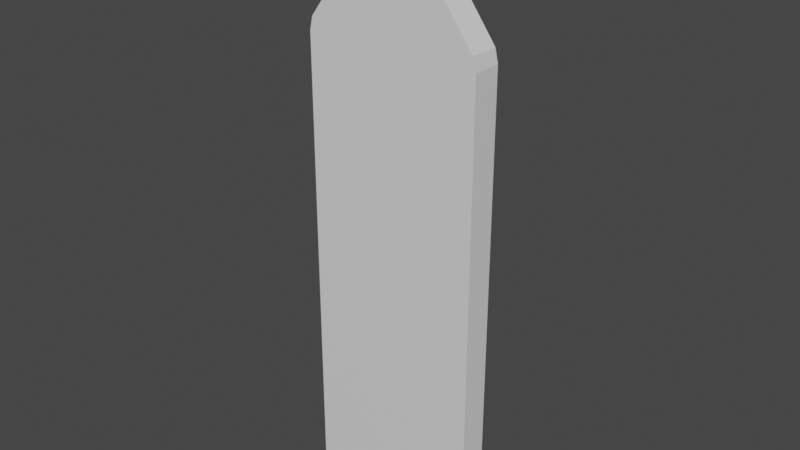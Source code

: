 # Source: WoodenStake.blend  (saved by Blender 2.81.16; exported with 4.5.12 LTS)
import bpy
from mathutils import Matrix  # noqa: F401  (used for matrix-valued properties, if any)

bpy.ops.wm.read_factory_settings(use_empty=True)
scene = bpy.context.scene
scene.name = 'Scene'

# ---- collections
col_collection = bpy.data.collections.new('Collection'); scene.collection.children.link(col_collection)

# ---- materials (node trees are filled in below, after node groups)
mat_material = bpy.data.materials.new('Material')
mat_material.alpha_threshold = 0.0
mat_material.use_transparent_shadow = False
mat_material.line_color = (0.0, 0.0, 0.0, 1.0)

# ---- material node trees
mat_material.use_nodes = True; mat_material.node_tree.nodes.clear()
_N = mat_material.node_tree.nodes; _L = mat_material.node_tree.links
n0 = _N.new('ShaderNodeOutputMaterial'); n0.name = 'Material Output'; n0.location = (300, 300)
n1 = _N.new('ShaderNodeBsdfPrincipled'); n1.name = 'Principled BSDF'; n1.location = (10, 300)
n1.distribution = 'GGX'
n1.subsurface_method = 'BURLEY'
n1.inputs[2].default_value = 0.4
n1.inputs[3].default_value = 1.45
n1.inputs[27].default_value = (0.0, 0.0, 0.0, 1.0)
n1.inputs[28].default_value = 1.0
_L.new(n1.outputs[0], n0.inputs[0])
n0.is_active_output = True

# ---- world
world_world = bpy.data.worlds.new('World'); scene.world = world_world
world_world.use_nodes = True; world_world.node_tree.nodes.clear()
_N = world_world.node_tree.nodes; _L = world_world.node_tree.links
n0 = _N.new('ShaderNodeOutputWorld'); n0.name = 'World Output'; n0.location = (300, 300)
n1 = _N.new('ShaderNodeBackground'); n1.name = 'Background'; n1.location = (10, 300)
n1.inputs[0].default_value = (0.05088, 0.05088, 0.05088, 1.0)
_L.new(n1.outputs[0], n0.inputs[0])
n0.is_active_output = True
world_world.color = (0.05088, 0.05088, 0.05088)
world_world.use_sun_shadow = False
world_world.sun_shadow_jitter_overblur = 0.0

# ---- meshes
me_cube = bpy.data.meshes.new('Cube')
me_cube.from_pydata([(0.3788, 0.06245, 0.006324), (0.3788, -0.06245, 0.006324), (-0.3788, 0.06245, 0.006324), (-0.3788, -0.06245, 0.006324), (0.366, 0.06245, 2.024), (0.3788, 0.06245, 1.968), (0.3644, 0.06245, 2.006), (0.3788, -0.06245, 1.968), (0.366, -0.06245, 2.024), (0.3644, -0.06245, 2.006), (-0.3788, 0.06245, 1.968), (-0.366, 0.06245, 2.024), (-0.3644, 0.06245, 2.006), (-0.366, -0.06245, 2.024), (-0.3788, -0.06245, 1.968), (-0.3644, -0.06245, 2.006), (0.01248, -0.06245, 2.504), (0.003745, -0.06245, 2.51), (-0.003745, -0.06245, 2.51), (-0.01248, -0.06245, 2.504), (0.003745, 0.06245, 2.51), (0.01248, 0.06245, 2.504), (-0.01248, 0.06245, 2.504), (-0.003745, 0.06245, 2.51)], [], [(13, 15, 9, 8, 16, 17, 18, 19), (11, 13, 19, 22), (4, 6, 12, 11, 22, 23, 20, 21), (2, 0, 1, 3), (0, 5, 7, 1), (8, 4, 21, 16), (3, 14, 10, 2), (1, 7, 9, 15, 14, 3), (4, 5, 6), (7, 8, 9), (10, 11, 12), (13, 14, 15), (4, 8, 7, 5), (13, 11, 10, 14), (2, 10, 12, 6, 5, 0), (20, 17, 16, 21), (18, 23, 22, 19), (20, 23, 18, 17)])
_uv = me_cube.uv_layers.new(name='UVMap')
_uv.uv.foreach_set('vector', [0.625, 1.0, 0.625, 0.9953, 0.625, 0.7547, 0.625, 0.75, 0.625, 0.75, 0.625, 0.8191, 0.625, 0.9309, 0.625, 1.0, 0.625, 0.25, 0.625, 0.0, 0.625, 0.0, 0.625, 0.25, 0.625, 0.5, 0.625, 0.4953, 0.625, 0.2547, 0.625, 0.25, 0.625, 0.25, 0.625, 0.3191, 0.625, 0.4309, 0.625, 0.5, 0.125, 0.5, 0.375, 0.5, 0.375, 0.75, 0.125, 0.75, 0.375, 0.5, 0.6203, 0.5, 0.6203, 0.75, 0.375, 0.75, 0.625, 0.75, 0.625, 0.5, 0.625, 0.5, 0.625, 0.75, 0.375, 0.0, 0.6203, 0.0, 0.6203, 0.25, 0.375, 0.25, 0.375, 0.75, 0.6203, 0.75, 0.625, 0.7547, 0.625, 0.9953, 0.6203, 1.0, 0.375, 1.0, 0.625, 0.5, 0.625, 0.5, 0.625, 0.4953, 0.6203, 0.75, 0.6272, 0.75, 0.625, 0.7547, 0.6203, 0.25, 0.6272, 0.25, 0.625, 0.2547, 0.625, 1.0, 0.625, 1.0, 0.625, 0.9953, 0.625, 0.5, 0.625, 0.75, 0.6203, 0.75, 0.6203, 0.5, 0.625, 0.0, 0.625, 0.25, 0.6203, 0.25, 0.6203, 0.0, 0.375, 0.25, 0.6203, 0.25, 0.625, 0.2547, 0.625, 0.4953, 0.6203, 0.5, 0.375, 0.5, 0.6941, 0.5, 0.6941, 0.75, 0.625, 0.75, 0.625, 0.5, 0.8059, 0.75, 0.8059, 0.5, 0.875, 0.5, 0.875, 0.75, 0.6941, 0.5, 0.8059, 0.5, 0.8059, 0.75, 0.6941, 0.75])
me_cube.materials.append(mat_material)
me_cube.use_remesh_preserve_volume = False
me_cube.use_remesh_preserve_attributes = False
me_cube.use_mirror_vertex_groups = False
me_cube.update()

# ---- objects
ob_cube = bpy.data.objects.new('Cube', me_cube)

# ---- transforms, parenting, visibility, modifiers, constraints
ob_cube.location = (0.0, 0.0, 0.0)
ob_cube.lock_rotations_4d = False
ob_cube.empty_display_type = 'ARROWS'
ob_cube.lineart.crease_threshold = 0.0

# ---- collection membership
col_collection.objects.link(ob_cube)

# ---- scene / render settings (as saved in the file)
scene.frame_start = 1; scene.frame_end = 250; scene.frame_set(1)
scene.render.engine = 'BLENDER_EEVEE_NEXT'
scene.cycles.use_denoising = False
scene.cycles.samples = 128
scene.cycles.sampling_pattern = 'TABULATED_SOBOL'
scene.cycles.use_adaptive_sampling = False
scene.cycles.use_light_tree = False
scene.view_settings.view_transform = 'Filmic'
bpy.context.view_layer.update()

# ---- added for rendering (the .blend has no active camera and no usable light): camera, sun
cam_auto = bpy.data.cameras.new('AutoCamera')
cam_auto.lens = 50.0
cam_auto.sensor_width = 36.0
cam_auto.clip_end = 1000.0
ob_auto_camera = bpy.data.objects.new('AutoCamera', cam_auto)
scene.collection.objects.link(ob_auto_camera)
ob_auto_camera.location = (2.42265, -2.90718, 3.19612)
ob_auto_camera.rotation_euler = (1.09748, -7.21219e-08, 0.694738)
scene.camera = ob_auto_camera
light_auto_sun = bpy.data.lights.new('AutoSun', 'SUN')
light_auto_sun.energy = 3.0
light_auto_sun.angle = 0.0523599
ob_auto_sun = bpy.data.objects.new('AutoSun', light_auto_sun)
scene.collection.objects.link(ob_auto_sun)
ob_auto_sun.rotation_euler = (0.872665, 0.174533, 0.523599)
bpy.context.view_layer.update()
